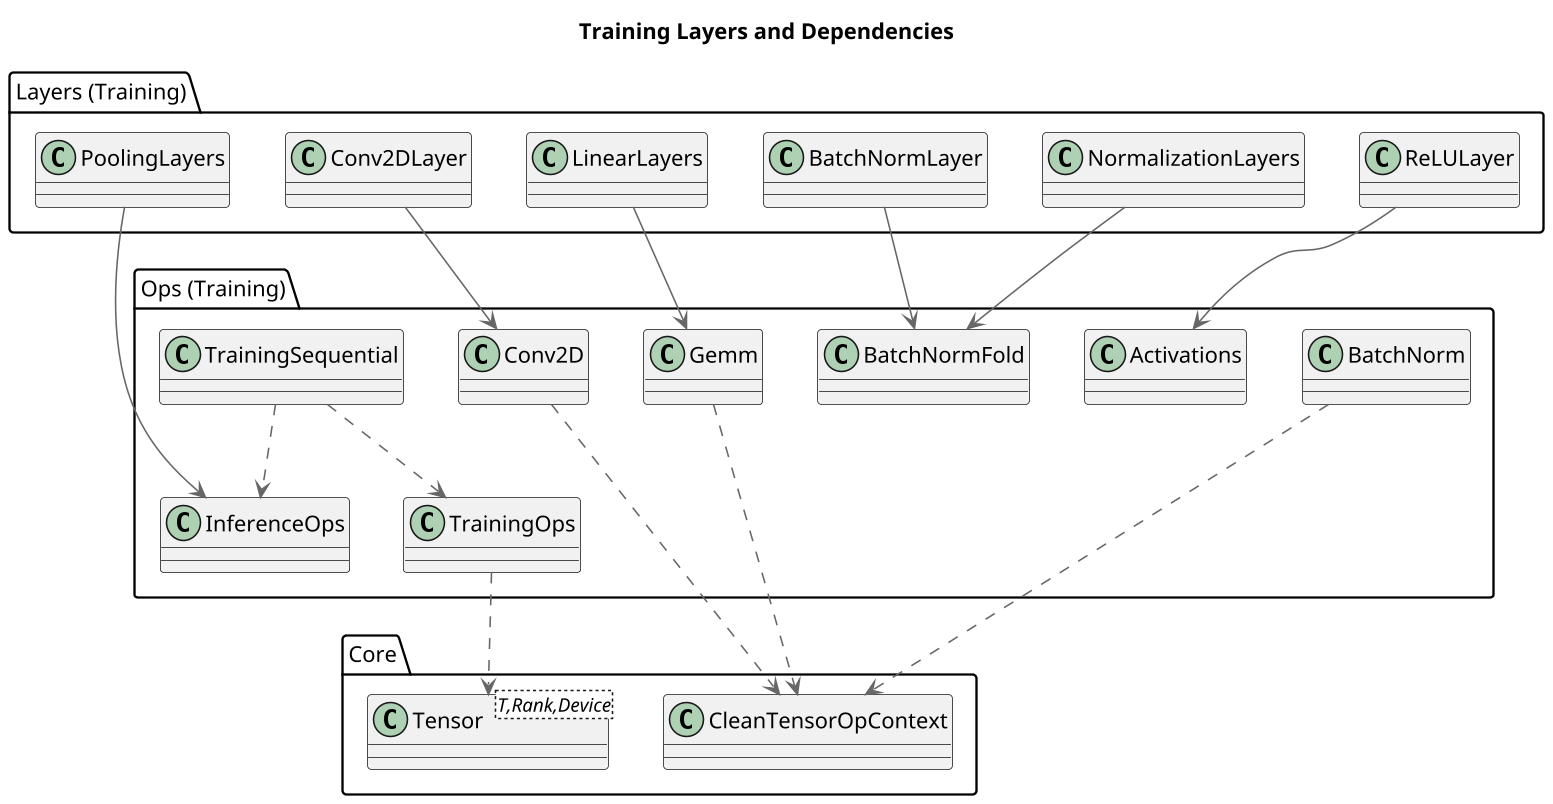

The diagram above was rendered by PlantUML. Its source (embedded in the PNG):
@startuml
!include ../config/plantuml-config.iuml

title Training Layers and Dependencies

package "Core" {
  class "Tensor<T,Rank,Device>" as TensorTRD
  class CleanTensorOpContext
}

package "Ops (Training)" {
  class TrainingOps
  class TrainingSequential
  class InferenceOps
  class Conv2D
  class Gemm
  class Activations
  class BatchNorm
  class BatchNormFold
}

package "Layers (Training)" {
  class BatchNormLayer
  class Conv2DLayer
  class LinearLayers
  class NormalizationLayers
  class ReLULayer
  class PoolingLayers
}

TrainingOps ..> TensorTRD
TrainingSequential ..> TrainingOps
TrainingSequential ..> InferenceOps

BatchNormLayer --> BatchNormFold
Conv2DLayer --> Conv2D
LinearLayers --> Gemm
NormalizationLayers --> BatchNormFold
ReLULayer --> Activations
PoolingLayers --> InferenceOps

Conv2D ..> CleanTensorOpContext
Gemm ..> CleanTensorOpContext
BatchNorm ..> CleanTensorOpContext

@enduml